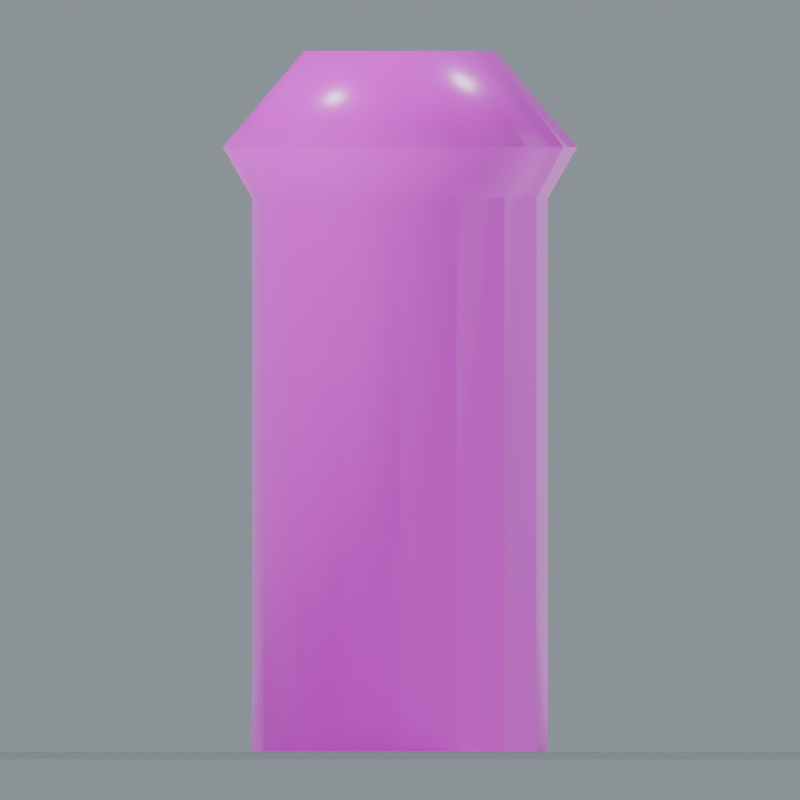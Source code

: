 # Source: Bollard.blend  (saved by Blender 5.0.118; exported with 4.5.12 LTS)
import bpy
from mathutils import Matrix  # noqa: F401  (used for matrix-valued properties, if any)

bpy.ops.wm.read_factory_settings(use_empty=True)
scene = bpy.context.scene
scene.name = 'Bollard'

# ---- collections
col_bollard = bpy.data.collections.new('Bollard'); scene.collection.children.link(col_bollard)

# ---- images (referenced by path relative to the original .blend; pixels are not part of the script)
import os
ASSET_DIR = os.environ.get("B2B_ASSET_DIR", "")  # directory of the original .blend (textures are referenced by path, not embedded)
HERE = os.path.dirname(os.path.abspath(__file__))  # packed textures are extracted next to this script under _unpacked/

def load_image(name, relpath, width, height, colorspace="sRGB"):
    """Load a texture the original file referenced (path relative to the .blend, or extracted next to this script)."""
    p = next((c for c in (os.path.join(HERE, relpath), os.path.join(ASSET_DIR, relpath)) if relpath and os.path.exists(c)), "")
    if p:
        img = bpy.data.images.load(p, check_existing=True)
        img.name = name
    else:  # same state as the original file: an image datablock whose file is absent (Cycles renders it pink)
        img = bpy.data.images.new(name, width, height)
        img.source = "FILE"
        img.filepath = "//" + (relpath or name)
    img.colorspace_settings.name = colorspace
    return img
img_limestone_basecolor_png = load_image('Limestone_BaseColor.png', 'Limestone_BaseColor.png', 1024, 1024, 'sRGB')
img_limestone_roughness_png = load_image('Limestone_Roughness.png', 'Limestone_Roughness.png', 1024, 1024, 'Non-Color')
img_limestone_normal_png = load_image('Limestone_Normal.png', 'Limestone_Normal.png', 1024, 1024, 'Non-Color')

# ---- materials (node trees are filled in below, after node groups)
mat_studio_floor = bpy.data.materials.new('Studio floor')
mat_studio_floor.diffuse_color = (0.2, 0.23, 0.22, 1.0)
mat_limestone = bpy.data.materials.new('Limestone')

# ---- material node trees
mat_studio_floor.use_nodes = True; mat_studio_floor.node_tree.nodes.clear()
_N = mat_studio_floor.node_tree.nodes; _L = mat_studio_floor.node_tree.links
n0 = _N.new('ShaderNodeBsdfPrincipled'); n0.name = 'プリンシプルBSDF'; n0.location = (-200, 100)
n1 = _N.new('ShaderNodeOutputMaterial'); n1.name = 'マテリアル出力'; n1.location = (200, 100)
_L.new(n0.outputs[0], n1.inputs[0])
n1.is_active_output = True
mat_limestone.use_nodes = True; mat_limestone.node_tree.nodes.clear()
_N = mat_limestone.node_tree.nodes; _L = mat_limestone.node_tree.links
n0 = _N.new('ShaderNodeBsdfPrincipled'); n0.name = 'プリンシプルBSDF'; n0.location = (0, 0)
n1 = _N.new('ShaderNodeOutputMaterial'); n1.name = 'マテリアル出力'; n1.location = (0, 0)
n2 = _N.new('ShaderNodeTexImage'); n2.name = '画像テクスチャ'; n2.location = (0, 0)
n2.image = img_limestone_basecolor_png
n3 = _N.new('ShaderNodeTexImage'); n3.name = '画像テクスチャ.001'; n3.location = (0, 0)
n3.image = img_limestone_roughness_png
n4 = _N.new('ShaderNodeTexImage'); n4.name = '画像テクスチャ.002'; n4.location = (0, 0)
n4.image = img_limestone_normal_png
n5 = _N.new('ShaderNodeNormalMap'); n5.name = 'ノーマルマップ'; n5.location = (0, 0)
n5.inputs[0].default_value = 0.24
_L.new(n0.outputs[0], n1.inputs[0])
_L.new(n2.outputs[0], n0.inputs[0])
_L.new(n3.outputs[0], n0.inputs[2])
_L.new(n4.outputs[0], n5.inputs[1])
_L.new(n5.outputs[0], n0.inputs[5])
n1.is_active_output = True

# ---- world
world_studio_world_101 = bpy.data.worlds.new('Studio world.101'); scene.world = world_studio_world_101
world_studio_world_101.use_nodes = True; world_studio_world_101.node_tree.nodes.clear()
_N = world_studio_world_101.node_tree.nodes; _L = world_studio_world_101.node_tree.links
n0 = _N.new('ShaderNodeBackground'); n0.name = '背景'; n0.location = (-200, 100)
n0.inputs[0].default_value = (0.49, 0.56, 0.62, 1.0)
n0.inputs[1].default_value = 0.55
n1 = _N.new('ShaderNodeOutputWorld'); n1.name = 'ワールド出力'; n1.location = (200, 100)
_L.new(n0.outputs[0], n1.inputs[0])
n1.is_active_output = True

# ---- cameras
cam_camera_front_101 = bpy.data.cameras.new('Camera_front.101')
cam_camera_front_101.type = 'ORTHO'
cam_camera_front_101.ortho_scale = 1.083

# ---- lights
light_key_101 = bpy.data.lights.new('Key.101', 'SUN')
light_key_101.angle = 0.15
light_key_101.energy = 3.0
light_rim_101 = bpy.data.lights.new('Rim.101', 'SUN')
light_rim_101.angle = 0.15
light_rim_101.energy = 1.3

# ---- meshes
me_studio_floor_101 = bpy.data.meshes.new('Studio floor.101')
me_studio_floor_101.from_pydata([(-39.5, -39.5, -0.001), (39.5, -39.5, -0.001), (39.5, 39.5, -0.001), (-39.5, 39.5, -0.001)], [], [(0, 1, 2, 3)])
me_studio_floor_101.materials.append(mat_studio_floor)
me_studio_floor_101.update()
me_stone_bollard = bpy.data.meshes.new('Stone bollard')
me_stone_bollard.from_pydata([(0.2, 0.0, 0.0), (0.1848, 0.07654, 0.0), (0.1414, 0.1414, 0.0), (0.07654, 0.1848, 0.0), (1.225e-17, 0.2, 0.0), (-0.07654, 0.1848, 0.0), (-0.1414, 0.1414, 0.0), (-0.1848, 0.07654, 0.0), (-0.2, 2.449e-17, 0.0), (-0.1848, -0.07654, 0.0), (-0.1414, -0.1414, 0.0), (-0.07654, -0.1848, 0.0), (-3.674e-17, -0.2, 0.0), (0.07654, -0.1848, 0.0), (0.1414, -0.1414, 0.0), (0.1848, -0.07654, 0.0), (0.2, -4.899e-17, 0.0), (0.2, 0.0, 0.75), (0.1848, 0.07654, 0.75), (0.1414, 0.1414, 0.75), (0.07654, 0.1848, 0.75), (1.225e-17, 0.2, 0.75), (-0.07654, 0.1848, 0.75), (-0.1414, 0.1414, 0.75), (-0.1848, 0.07654, 0.75), (-0.2, 2.449e-17, 0.75), (-0.1848, -0.07654, 0.75), (-0.1414, -0.1414, 0.75), (-0.07654, -0.1848, 0.75), (-3.674e-17, -0.2, 0.75), (0.07654, -0.1848, 0.75), (0.1414, -0.1414, 0.75), (0.1848, -0.07654, 0.75), (0.2, -4.899e-17, 0.75), (0.24, 0.0, 0.82), (0.2217, 0.09184, 0.82), (0.1697, 0.1697, 0.82), (0.09184, 0.2217, 0.82), (1.47e-17, 0.24, 0.82), (-0.09184, 0.2217, 0.82), (-0.1697, 0.1697, 0.82), (-0.2217, 0.09184, 0.82), (-0.24, 2.939e-17, 0.82), (-0.2217, -0.09184, 0.82), (-0.1697, -0.1697, 0.82), (-0.09184, -0.2217, 0.82), (-4.409e-17, -0.24, 0.82), (0.09184, -0.2217, 0.82), (0.1697, -0.1697, 0.82), (0.2217, -0.09184, 0.82), (0.24, -5.878e-17, 0.82), (0.13, 0.0, 0.95), (0.1201, 0.04975, 0.95), (0.09192, 0.09192, 0.95), (0.04975, 0.1201, 0.95), (7.96e-18, 0.13, 0.95), (-0.04975, 0.1201, 0.95), (-0.09192, 0.09192, 0.95), (-0.1201, 0.04975, 0.95), (-0.13, 1.592e-17, 0.95), (-0.1201, -0.04975, 0.95), (-0.09192, -0.09192, 0.95), (-0.04975, -0.1201, 0.95), (-2.388e-17, -0.13, 0.95), (0.04975, -0.1201, 0.95), (0.09192, -0.09192, 0.95), (0.1201, -0.04975, 0.95), (0.13, -3.184e-17, 0.95)], [], [(0, 1, 18, 17), (1, 2, 19, 18), (2, 3, 20, 19), (3, 4, 21, 20), (4, 5, 22, 21), (5, 6, 23, 22), (6, 7, 24, 23), (7, 8, 25, 24), (8, 9, 26, 25), (9, 10, 27, 26), (10, 11, 28, 27), (11, 12, 29, 28), (12, 13, 30, 29), (13, 14, 31, 30), (14, 15, 32, 31), (15, 16, 33, 32), (17, 18, 35, 34), (18, 19, 36, 35), (19, 20, 37, 36), (20, 21, 38, 37), (21, 22, 39, 38), (22, 23, 40, 39), (23, 24, 41, 40), (24, 25, 42, 41), (25, 26, 43, 42), (26, 27, 44, 43), (27, 28, 45, 44), (28, 29, 46, 45), (29, 30, 47, 46), (30, 31, 48, 47), (31, 32, 49, 48), (32, 33, 50, 49), (34, 35, 52, 51), (35, 36, 53, 52), (36, 37, 54, 53), (37, 38, 55, 54), (38, 39, 56, 55), (39, 40, 57, 56), (40, 41, 58, 57), (41, 42, 59, 58), (42, 43, 60, 59), (43, 44, 61, 60), (44, 45, 62, 61), (45, 46, 63, 62), (46, 47, 64, 63), (47, 48, 65, 64), (48, 49, 66, 65), (49, 50, 67, 66), (15, 14, 13, 12, 11, 10, 9, 8, 7, 6, 5, 4, 3, 2, 1, 0), (51, 52, 53, 54, 55, 56, 57, 58, 59, 60, 61, 62, 63, 64, 65, 66)])
me_stone_bollard.polygons.foreach_set('use_smooth', [1, 1, 1, 1, 1, 1, 1, 1, 1, 1, 1, 1, 1, 1, 1, 1, 1, 1, 1, 1, 1, 1, 1, 1, 1, 1, 1, 1, 1, 1, 1, 1, 1, 1, 1, 1, 1, 1, 1, 1, 1, 1, 1, 1, 1, 1, 1, 1, 0, 0])
_uv = me_stone_bollard.uv_layers.new(name='UVMap')
_uv.uv.foreach_set('vector', [0.0, 0.0, 0.0625, 0.0, 0.0625, 0.375, 0.0, 0.375, 0.0625, 0.0, 0.125, 0.0, 0.125, 0.375, 0.0625, 0.375, 0.125, 0.0, 0.1875, 0.0, 0.1875, 0.375, 0.125, 0.375, 0.1875, 0.0, 0.25, 0.0, 0.25, 0.375, 0.1875, 0.375, 0.25, 0.0, 0.3125, 0.0, 0.3125, 0.375, 0.25, 0.375, 0.3125, 0.0, 0.375, 0.0, 0.375, 0.375, 0.3125, 0.375, 0.375, 0.0, 0.4375, 0.0, 0.4375, 0.375, 0.375, 0.375, 0.4375, 0.0, 0.5, 0.0, 0.5, 0.375, 0.4375, 0.375, 0.5, 0.0, 0.5625, 0.0, 0.5625, 0.375, 0.5, 0.375, 0.5625, 0.0, 0.625, 0.0, 0.625, 0.375, 0.5625, 0.375, 0.625, 0.0, 0.6875, 0.0, 0.6875, 0.375, 0.625, 0.375, 0.6875, 0.0, 0.75, 0.0, 0.75, 0.375, 0.6875, 0.375, 0.75, 0.0, 0.8125, 0.0, 0.8125, 0.375, 0.75, 0.375, 0.8125, 0.0, 0.875, 0.0, 0.875, 0.375, 0.8125, 0.375, 0.875, 0.0, 0.9375, 0.0, 0.9375, 0.375, 0.875, 0.375, 0.9375, 0.0, 1.0, 0.0, 1.0, 0.375, 0.9375, 0.375, 0.0, 0.375, 0.0625, 0.375, 0.0625, 0.41, 0.0, 0.41, 0.0625, 0.375, 0.125, 0.375, 0.125, 0.41, 0.0625, 0.41, 0.125, 0.375, 0.1875, 0.375, 0.1875, 0.41, 0.125, 0.41, 0.1875, 0.375, 0.25, 0.375, 0.25, 0.41, 0.1875, 0.41, 0.25, 0.375, 0.3125, 0.375, 0.3125, 0.41, 0.25, 0.41, 0.3125, 0.375, 0.375, 0.375, 0.375, 0.41, 0.3125, 0.41, 0.375, 0.375, 0.4375, 0.375, 0.4375, 0.41, 0.375, 0.41, 0.4375, 0.375, 0.5, 0.375, 0.5, 0.41, 0.4375, 0.41, 0.5, 0.375, 0.5625, 0.375, 0.5625, 0.41, 0.5, 0.41, 0.5625, 0.375, 0.625, 0.375, 0.625, 0.41, 0.5625, 0.41, 0.625, 0.375, 0.6875, 0.375, 0.6875, 0.41, 0.625, 0.41, 0.6875, 0.375, 0.75, 0.375, 0.75, 0.41, 0.6875, 0.41, 0.75, 0.375, 0.8125, 0.375, 0.8125, 0.41, 0.75, 0.41, 0.8125, 0.375, 0.875, 0.375, 0.875, 0.41, 0.8125, 0.41, 0.875, 0.375, 0.9375, 0.375, 0.9375, 0.41, 0.875, 0.41, 0.9375, 0.375, 1.0, 0.375, 1.0, 0.41, 0.9375, 0.41, 0.0, 0.41, 0.0625, 0.41, 0.0625, 0.475, 0.0, 0.475, 0.0625, 0.41, 0.125, 0.41, 0.125, 0.475, 0.0625, 0.475, 0.125, 0.41, 0.1875, 0.41, 0.1875, 0.475, 0.125, 0.475, 0.1875, 0.41, 0.25, 0.41, 0.25, 0.475, 0.1875, 0.475, 0.25, 0.41, 0.3125, 0.41, 0.3125, 0.475, 0.25, 0.475, 0.3125, 0.41, 0.375, 0.41, 0.375, 0.475, 0.3125, 0.475, 0.375, 0.41, 0.4375, 0.41, 0.4375, 0.475, 0.375, 0.475, 0.4375, 0.41, 0.5, 0.41, 0.5, 0.475, 0.4375, 0.475, 0.5, 0.41, 0.5625, 0.41, 0.5625, 0.475, 0.5, 0.475, 0.5625, 0.41, 0.625, 0.41, 0.625, 0.475, 0.5625, 0.475, 0.625, 0.41, 0.6875, 0.41, 0.6875, 0.475, 0.625, 0.475, 0.6875, 0.41, 0.75, 0.41, 0.75, 0.475, 0.6875, 0.475, 0.75, 0.41, 0.8125, 0.41, 0.8125, 0.475, 0.75, 0.475, 0.8125, 0.41, 0.875, 0.41, 0.875, 0.475, 0.8125, 0.475, 0.875, 0.41, 0.9375, 0.41, 0.9375, 0.475, 0.875, 0.475, 0.9375, 0.41, 1.0, 0.41, 1.0, 0.475, 0.9375, 0.475, 0.09239, -0.03827, 0.07071, -0.07071, 0.03827, -0.09239, -1.837e-17, -0.1, -0.03827, -0.09239, -0.07071, -0.07071, -0.09239, -0.03827, -0.1, 1.225e-17, -0.09239, 0.03827, -0.07071, 0.07071, -0.03827, 0.09239, 6.123e-18, 0.1, 0.03827, 0.09239, 0.07071, 0.07071, 0.09239, 0.03827, 0.1, 0.0, 0.065, 0.0, 0.06005, 0.02487, 0.04596, 0.04596, 0.02487, 0.06005, 3.98e-18, 0.065, -0.02487, 0.06005, -0.04596, 0.04596, -0.06005, 0.02487, -0.065, 7.96e-18, -0.06005, -0.02487, -0.04596, -0.04596, -0.02487, -0.06005, -1.194e-17, -0.065, 0.02487, -0.06005, 0.04596, -0.04596, 0.06005, -0.02487])
me_stone_bollard.materials.append(mat_limestone)
me_stone_bollard.update()

# ---- objects
ob_camera_front_101 = bpy.data.objects.new('Camera_front.101', cam_camera_front_101)
ob_preview_floor_101 = bpy.data.objects.new('_Preview floor.101', me_studio_floor_101)
ob_preview_key_101 = bpy.data.objects.new('_Preview Key.101', light_key_101)
ob_preview_rim_101 = bpy.data.objects.new('_Preview Rim.101', light_rim_101)
ob_stone_bollard = bpy.data.objects.new('Stone bollard', me_stone_bollard)

# ---- transforms, parenting, visibility, modifiers, constraints
ob_camera_front_101.location = (0.0, -12.38, 0.475)
ob_camera_front_101.rotation_euler = (1.571, -0.0, 0.0)
ob_preview_floor_101.location = (0.0, 0.0, 0.0)
ob_preview_key_101.location = (0.0, 0.0, 0.0)
ob_preview_key_101.rotation_euler = (0.862, 4.307e-08, -0.5404)
ob_preview_rim_101.location = (0.0, 0.0, 0.0)
ob_preview_rim_101.rotation_euler = (0.9497, 1.312e-07, 2.034)
ob_stone_bollard.location = (0.0, 0.0, 0.0)

# ---- collection membership
scene.collection.objects.link(ob_camera_front_101)
scene.collection.objects.link(ob_preview_floor_101)
scene.collection.objects.link(ob_preview_key_101)
scene.collection.objects.link(ob_preview_rim_101)
col_bollard.objects.link(ob_stone_bollard)

# ---- scene / render settings (as saved in the file)
scene.camera = ob_camera_front_101
scene.frame_start = 1; scene.frame_end = 250; scene.frame_set(1)
scene.render.engine = 'CYCLES'
scene.render.image_settings.exr_codec = 'NONE'
scene.render.resolution_x = 1000
scene.render.resolution_y = 1000
scene.render.use_bake_clear = False
scene.render.bake_margin = 0
scene.render.bake_bias = 0.0
scene.render.bake_samples = 0
scene.render.simplify_subdivision_render = 0
scene.render.simplify_child_particles_render = 0.0
scene.cycles.samples = 24
scene.cycles.transparent_max_bounces = 16
scene.eevee.use_volume_custom_range = False
scene.eevee.gtao_distance = 0.0
scene.eevee.use_fast_gi = False
scene.view_settings.white_balance_temperature = 0.0
scene.view_settings.white_balance_tint = 0.0
scene.view_settings.white_balance_whitepoint = (2.97, 0.5193, -0.0414)
bpy.context.view_layer.update()

